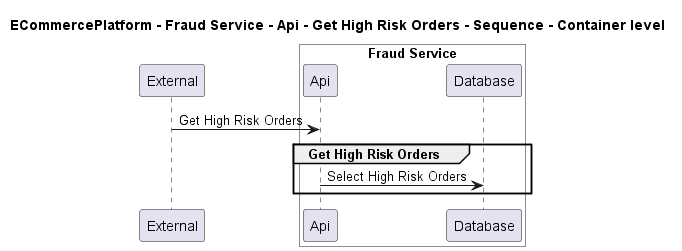

The diagram above was rendered by PlantUML. Its source (embedded in the PNG):
@startuml

title ECommercePlatform - Fraud Service - Api - Get High Risk Orders - Sequence - Container level

participant "External" as C4InterFlow.SoftwareSystems.ExternalSystem

box "Fraud Service" #White
    participant "Api" as ECommercePlatform.SoftwareSystems.FraudService.Containers.Api
    participant "Database" as ECommercePlatform.SoftwareSystems.FraudService.Containers.Database
end box


C4InterFlow.SoftwareSystems.ExternalSystem -> ECommercePlatform.SoftwareSystems.FraudService.Containers.Api : Get High Risk Orders
group Get High Risk Orders
ECommercePlatform.SoftwareSystems.FraudService.Containers.Api -> ECommercePlatform.SoftwareSystems.FraudService.Containers.Database : Select High Risk Orders
end


@enduml